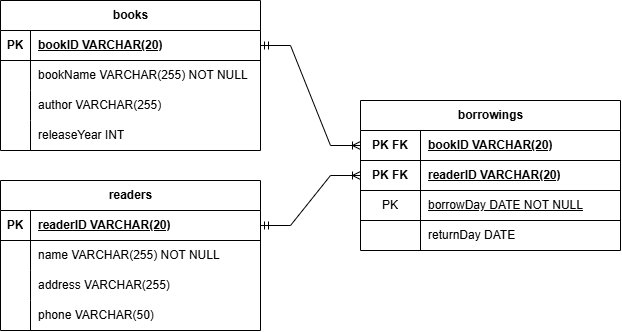

The diagram above was exported from draw.io. Its source (the exported page's mxGraphModel, read from the mxfile embedded in the PNG):
<mxGraphModel dx="1369" dy="751" grid="1" gridSize="10" guides="1" tooltips="1" connect="1" arrows="1" fold="1" page="1" pageScale="1" pageWidth="827" pageHeight="1169" math="0" shadow="0">
  <root>
    <mxCell id="0" />
    <mxCell id="1" parent="0" />
    <mxCell id="FV8j8p3gw2l5O5aOh9fm-28" parent="1" style="shape=table;startSize=30;container=1;collapsible=1;childLayout=tableLayout;fixedRows=1;rowLines=0;fontStyle=1;align=center;resizeLast=1;html=1;" value="books" vertex="1">
      <mxGeometry height="150" width="260" x="70" y="50" as="geometry" />
    </mxCell>
    <mxCell id="FV8j8p3gw2l5O5aOh9fm-29" parent="FV8j8p3gw2l5O5aOh9fm-28" style="shape=tableRow;horizontal=0;startSize=0;swimlaneHead=0;swimlaneBody=0;fillColor=none;collapsible=0;dropTarget=0;points=[[0,0.5],[1,0.5]];portConstraint=eastwest;top=0;left=0;right=0;bottom=1;" value="" vertex="1">
      <mxGeometry height="30" width="260" y="30" as="geometry" />
    </mxCell>
    <mxCell id="FV8j8p3gw2l5O5aOh9fm-30" parent="FV8j8p3gw2l5O5aOh9fm-29" style="shape=partialRectangle;connectable=0;fillColor=none;top=0;left=0;bottom=0;right=0;fontStyle=1;overflow=hidden;whiteSpace=wrap;html=1;" value="PK" vertex="1">
      <mxGeometry height="30" width="30" as="geometry">
        <mxRectangle height="30" width="30" as="alternateBounds" />
      </mxGeometry>
    </mxCell>
    <mxCell id="FV8j8p3gw2l5O5aOh9fm-31" parent="FV8j8p3gw2l5O5aOh9fm-29" style="shape=partialRectangle;connectable=0;fillColor=none;top=0;left=0;bottom=0;right=0;align=left;spacingLeft=6;fontStyle=5;overflow=hidden;whiteSpace=wrap;html=1;" value="bookID VARCHAR(20)" vertex="1">
      <mxGeometry height="30" width="230" x="30" as="geometry">
        <mxRectangle height="30" width="230" as="alternateBounds" />
      </mxGeometry>
    </mxCell>
    <mxCell id="FV8j8p3gw2l5O5aOh9fm-32" parent="FV8j8p3gw2l5O5aOh9fm-28" style="shape=tableRow;horizontal=0;startSize=0;swimlaneHead=0;swimlaneBody=0;fillColor=none;collapsible=0;dropTarget=0;points=[[0,0.5],[1,0.5]];portConstraint=eastwest;top=0;left=0;right=0;bottom=0;" value="" vertex="1">
      <mxGeometry height="30" width="260" y="60" as="geometry" />
    </mxCell>
    <mxCell id="FV8j8p3gw2l5O5aOh9fm-33" parent="FV8j8p3gw2l5O5aOh9fm-32" style="shape=partialRectangle;connectable=0;fillColor=none;top=0;left=0;bottom=0;right=0;editable=1;overflow=hidden;whiteSpace=wrap;html=1;" value="" vertex="1">
      <mxGeometry height="30" width="30" as="geometry">
        <mxRectangle height="30" width="30" as="alternateBounds" />
      </mxGeometry>
    </mxCell>
    <mxCell id="FV8j8p3gw2l5O5aOh9fm-34" parent="FV8j8p3gw2l5O5aOh9fm-32" style="shape=partialRectangle;connectable=0;fillColor=none;top=0;left=0;bottom=0;right=0;align=left;spacingLeft=6;overflow=hidden;whiteSpace=wrap;html=1;" value="bookName VARCHAR(255) NOT NULL" vertex="1">
      <mxGeometry height="30" width="230" x="30" as="geometry">
        <mxRectangle height="30" width="230" as="alternateBounds" />
      </mxGeometry>
    </mxCell>
    <mxCell id="FV8j8p3gw2l5O5aOh9fm-35" parent="FV8j8p3gw2l5O5aOh9fm-28" style="shape=tableRow;horizontal=0;startSize=0;swimlaneHead=0;swimlaneBody=0;fillColor=none;collapsible=0;dropTarget=0;points=[[0,0.5],[1,0.5]];portConstraint=eastwest;top=0;left=0;right=0;bottom=0;" value="" vertex="1">
      <mxGeometry height="30" width="260" y="90" as="geometry" />
    </mxCell>
    <mxCell id="FV8j8p3gw2l5O5aOh9fm-36" parent="FV8j8p3gw2l5O5aOh9fm-35" style="shape=partialRectangle;connectable=0;fillColor=none;top=0;left=0;bottom=0;right=0;editable=1;overflow=hidden;whiteSpace=wrap;html=1;" value="" vertex="1">
      <mxGeometry height="30" width="30" as="geometry">
        <mxRectangle height="30" width="30" as="alternateBounds" />
      </mxGeometry>
    </mxCell>
    <mxCell id="FV8j8p3gw2l5O5aOh9fm-37" parent="FV8j8p3gw2l5O5aOh9fm-35" style="shape=partialRectangle;connectable=0;fillColor=none;top=0;left=0;bottom=0;right=0;align=left;spacingLeft=6;overflow=hidden;whiteSpace=wrap;html=1;" value="author VARCHAR(255)" vertex="1">
      <mxGeometry height="30" width="230" x="30" as="geometry">
        <mxRectangle height="30" width="230" as="alternateBounds" />
      </mxGeometry>
    </mxCell>
    <mxCell id="FV8j8p3gw2l5O5aOh9fm-38" parent="FV8j8p3gw2l5O5aOh9fm-28" style="shape=tableRow;horizontal=0;startSize=0;swimlaneHead=0;swimlaneBody=0;fillColor=none;collapsible=0;dropTarget=0;points=[[0,0.5],[1,0.5]];portConstraint=eastwest;top=0;left=0;right=0;bottom=0;" value="" vertex="1">
      <mxGeometry height="30" width="260" y="120" as="geometry" />
    </mxCell>
    <mxCell id="FV8j8p3gw2l5O5aOh9fm-39" parent="FV8j8p3gw2l5O5aOh9fm-38" style="shape=partialRectangle;connectable=0;fillColor=none;top=0;left=0;bottom=0;right=0;editable=1;overflow=hidden;whiteSpace=wrap;html=1;" value="" vertex="1">
      <mxGeometry height="30" width="30" as="geometry">
        <mxRectangle height="30" width="30" as="alternateBounds" />
      </mxGeometry>
    </mxCell>
    <mxCell id="FV8j8p3gw2l5O5aOh9fm-40" parent="FV8j8p3gw2l5O5aOh9fm-38" style="shape=partialRectangle;connectable=0;fillColor=none;top=0;left=0;bottom=0;right=0;align=left;spacingLeft=6;overflow=hidden;whiteSpace=wrap;html=1;" value="releaseYear INT" vertex="1">
      <mxGeometry height="30" width="230" x="30" as="geometry">
        <mxRectangle height="30" width="230" as="alternateBounds" />
      </mxGeometry>
    </mxCell>
    <mxCell id="FV8j8p3gw2l5O5aOh9fm-41" parent="1" style="shape=table;startSize=30;container=1;collapsible=1;childLayout=tableLayout;fixedRows=1;rowLines=0;fontStyle=1;align=center;resizeLast=1;html=1;" value="readers" vertex="1">
      <mxGeometry height="150" width="260" x="70" y="230" as="geometry" />
    </mxCell>
    <mxCell id="FV8j8p3gw2l5O5aOh9fm-42" parent="FV8j8p3gw2l5O5aOh9fm-41" style="shape=tableRow;horizontal=0;startSize=0;swimlaneHead=0;swimlaneBody=0;fillColor=none;collapsible=0;dropTarget=0;points=[[0,0.5],[1,0.5]];portConstraint=eastwest;top=0;left=0;right=0;bottom=1;" value="" vertex="1">
      <mxGeometry height="30" width="260" y="30" as="geometry" />
    </mxCell>
    <mxCell id="FV8j8p3gw2l5O5aOh9fm-43" parent="FV8j8p3gw2l5O5aOh9fm-42" style="shape=partialRectangle;connectable=0;fillColor=none;top=0;left=0;bottom=0;right=0;fontStyle=1;overflow=hidden;whiteSpace=wrap;html=1;" value="PK" vertex="1">
      <mxGeometry height="30" width="30" as="geometry">
        <mxRectangle height="30" width="30" as="alternateBounds" />
      </mxGeometry>
    </mxCell>
    <mxCell id="FV8j8p3gw2l5O5aOh9fm-44" parent="FV8j8p3gw2l5O5aOh9fm-42" style="shape=partialRectangle;connectable=0;fillColor=none;top=0;left=0;bottom=0;right=0;align=left;spacingLeft=6;fontStyle=5;overflow=hidden;whiteSpace=wrap;html=1;" value="readerID VARCHAR(20)" vertex="1">
      <mxGeometry height="30" width="230" x="30" as="geometry">
        <mxRectangle height="30" width="230" as="alternateBounds" />
      </mxGeometry>
    </mxCell>
    <mxCell id="FV8j8p3gw2l5O5aOh9fm-45" parent="FV8j8p3gw2l5O5aOh9fm-41" style="shape=tableRow;horizontal=0;startSize=0;swimlaneHead=0;swimlaneBody=0;fillColor=none;collapsible=0;dropTarget=0;points=[[0,0.5],[1,0.5]];portConstraint=eastwest;top=0;left=0;right=0;bottom=0;" value="" vertex="1">
      <mxGeometry height="30" width="260" y="60" as="geometry" />
    </mxCell>
    <mxCell id="FV8j8p3gw2l5O5aOh9fm-46" parent="FV8j8p3gw2l5O5aOh9fm-45" style="shape=partialRectangle;connectable=0;fillColor=none;top=0;left=0;bottom=0;right=0;editable=1;overflow=hidden;whiteSpace=wrap;html=1;" value="" vertex="1">
      <mxGeometry height="30" width="30" as="geometry">
        <mxRectangle height="30" width="30" as="alternateBounds" />
      </mxGeometry>
    </mxCell>
    <mxCell id="FV8j8p3gw2l5O5aOh9fm-47" parent="FV8j8p3gw2l5O5aOh9fm-45" style="shape=partialRectangle;connectable=0;fillColor=none;top=0;left=0;bottom=0;right=0;align=left;spacingLeft=6;overflow=hidden;whiteSpace=wrap;html=1;" value="name VARCHAR(255) NOT NULL" vertex="1">
      <mxGeometry height="30" width="230" x="30" as="geometry">
        <mxRectangle height="30" width="230" as="alternateBounds" />
      </mxGeometry>
    </mxCell>
    <mxCell id="FV8j8p3gw2l5O5aOh9fm-48" parent="FV8j8p3gw2l5O5aOh9fm-41" style="shape=tableRow;horizontal=0;startSize=0;swimlaneHead=0;swimlaneBody=0;fillColor=none;collapsible=0;dropTarget=0;points=[[0,0.5],[1,0.5]];portConstraint=eastwest;top=0;left=0;right=0;bottom=0;" value="" vertex="1">
      <mxGeometry height="30" width="260" y="90" as="geometry" />
    </mxCell>
    <mxCell id="FV8j8p3gw2l5O5aOh9fm-49" parent="FV8j8p3gw2l5O5aOh9fm-48" style="shape=partialRectangle;connectable=0;fillColor=none;top=0;left=0;bottom=0;right=0;editable=1;overflow=hidden;whiteSpace=wrap;html=1;" value="" vertex="1">
      <mxGeometry height="30" width="30" as="geometry">
        <mxRectangle height="30" width="30" as="alternateBounds" />
      </mxGeometry>
    </mxCell>
    <mxCell id="FV8j8p3gw2l5O5aOh9fm-50" parent="FV8j8p3gw2l5O5aOh9fm-48" style="shape=partialRectangle;connectable=0;fillColor=none;top=0;left=0;bottom=0;right=0;align=left;spacingLeft=6;overflow=hidden;whiteSpace=wrap;html=1;" value="address VARCHAR(255)" vertex="1">
      <mxGeometry height="30" width="230" x="30" as="geometry">
        <mxRectangle height="30" width="230" as="alternateBounds" />
      </mxGeometry>
    </mxCell>
    <mxCell id="FV8j8p3gw2l5O5aOh9fm-51" parent="FV8j8p3gw2l5O5aOh9fm-41" style="shape=tableRow;horizontal=0;startSize=0;swimlaneHead=0;swimlaneBody=0;fillColor=none;collapsible=0;dropTarget=0;points=[[0,0.5],[1,0.5]];portConstraint=eastwest;top=0;left=0;right=0;bottom=0;" value="" vertex="1">
      <mxGeometry height="30" width="260" y="120" as="geometry" />
    </mxCell>
    <mxCell id="FV8j8p3gw2l5O5aOh9fm-52" parent="FV8j8p3gw2l5O5aOh9fm-51" style="shape=partialRectangle;connectable=0;fillColor=none;top=0;left=0;bottom=0;right=0;editable=1;overflow=hidden;whiteSpace=wrap;html=1;" value="" vertex="1">
      <mxGeometry height="30" width="30" as="geometry">
        <mxRectangle height="30" width="30" as="alternateBounds" />
      </mxGeometry>
    </mxCell>
    <mxCell id="FV8j8p3gw2l5O5aOh9fm-53" parent="FV8j8p3gw2l5O5aOh9fm-51" style="shape=partialRectangle;connectable=0;fillColor=none;top=0;left=0;bottom=0;right=0;align=left;spacingLeft=6;overflow=hidden;whiteSpace=wrap;html=1;" value="phone VARCHAR(50)&amp;nbsp;" vertex="1">
      <mxGeometry height="30" width="230" x="30" as="geometry">
        <mxRectangle height="30" width="230" as="alternateBounds" />
      </mxGeometry>
    </mxCell>
    <mxCell id="FV8j8p3gw2l5O5aOh9fm-54" parent="1" style="shape=table;startSize=30;container=1;collapsible=1;childLayout=tableLayout;fixedRows=1;rowLines=0;fontStyle=1;align=center;resizeLast=1;html=1;" value="borrowings" vertex="1">
      <mxGeometry height="150" width="260" x="430" y="150" as="geometry" />
    </mxCell>
    <mxCell id="FV8j8p3gw2l5O5aOh9fm-55" parent="FV8j8p3gw2l5O5aOh9fm-54" style="shape=tableRow;horizontal=0;startSize=0;swimlaneHead=0;swimlaneBody=0;fillColor=none;collapsible=0;dropTarget=0;points=[[0,0.5],[1,0.5]];portConstraint=eastwest;top=0;left=0;right=0;bottom=1;" value="" vertex="1">
      <mxGeometry height="30" width="260" y="30" as="geometry" />
    </mxCell>
    <mxCell id="FV8j8p3gw2l5O5aOh9fm-56" parent="FV8j8p3gw2l5O5aOh9fm-55" style="shape=partialRectangle;connectable=0;fillColor=none;top=0;left=0;bottom=0;right=0;fontStyle=1;overflow=hidden;whiteSpace=wrap;html=1;" value="PK FK" vertex="1">
      <mxGeometry height="30" width="60" as="geometry">
        <mxRectangle height="30" width="60" as="alternateBounds" />
      </mxGeometry>
    </mxCell>
    <mxCell id="FV8j8p3gw2l5O5aOh9fm-57" parent="FV8j8p3gw2l5O5aOh9fm-55" style="shape=partialRectangle;connectable=0;fillColor=none;top=0;left=0;bottom=0;right=0;align=left;spacingLeft=6;fontStyle=5;overflow=hidden;whiteSpace=wrap;html=1;" value="bookID VARCHAR(20)" vertex="1">
      <mxGeometry height="30" width="200" x="60" as="geometry">
        <mxRectangle height="30" width="200" as="alternateBounds" />
      </mxGeometry>
    </mxCell>
    <mxCell id="FV8j8p3gw2l5O5aOh9fm-80" parent="FV8j8p3gw2l5O5aOh9fm-54" style="shape=tableRow;horizontal=0;startSize=0;swimlaneHead=0;swimlaneBody=0;fillColor=none;collapsible=0;dropTarget=0;points=[[0,0.5],[1,0.5]];portConstraint=eastwest;top=0;left=0;right=0;bottom=1;" value="" vertex="1">
      <mxGeometry height="30" width="260" y="60" as="geometry" />
    </mxCell>
    <mxCell id="FV8j8p3gw2l5O5aOh9fm-81" parent="FV8j8p3gw2l5O5aOh9fm-80" style="shape=partialRectangle;connectable=0;fillColor=none;top=0;left=0;bottom=0;right=0;fontStyle=1;overflow=hidden;whiteSpace=wrap;html=1;" value="PK FK" vertex="1">
      <mxGeometry height="30" width="60" as="geometry">
        <mxRectangle height="30" width="60" as="alternateBounds" />
      </mxGeometry>
    </mxCell>
    <mxCell id="FV8j8p3gw2l5O5aOh9fm-82" parent="FV8j8p3gw2l5O5aOh9fm-80" style="shape=partialRectangle;connectable=0;fillColor=none;top=0;left=0;bottom=0;right=0;align=left;spacingLeft=6;fontStyle=5;overflow=hidden;whiteSpace=wrap;html=1;" value="readerID VARCHAR(20)" vertex="1">
      <mxGeometry height="30" width="200" x="60" as="geometry">
        <mxRectangle height="30" width="200" as="alternateBounds" />
      </mxGeometry>
    </mxCell>
    <mxCell id="FV8j8p3gw2l5O5aOh9fm-85" parent="FV8j8p3gw2l5O5aOh9fm-54" style="shape=tableRow;horizontal=0;startSize=0;swimlaneHead=0;swimlaneBody=0;fillColor=none;collapsible=0;dropTarget=0;points=[[0,0.5],[1,0.5]];portConstraint=eastwest;top=0;left=0;right=0;bottom=1;" value="" vertex="1">
      <mxGeometry height="30" width="260" y="90" as="geometry" />
    </mxCell>
    <mxCell id="FV8j8p3gw2l5O5aOh9fm-86" parent="FV8j8p3gw2l5O5aOh9fm-85" style="shape=partialRectangle;connectable=0;fillColor=none;top=0;left=0;bottom=0;right=0;fontStyle=1;overflow=hidden;whiteSpace=wrap;html=1;" value="&lt;span style=&quot;font-weight: 400;&quot;&gt;PK&lt;/span&gt;" vertex="1">
      <mxGeometry height="30" width="60" as="geometry">
        <mxRectangle height="30" width="60" as="alternateBounds" />
      </mxGeometry>
    </mxCell>
    <mxCell id="FV8j8p3gw2l5O5aOh9fm-87" parent="FV8j8p3gw2l5O5aOh9fm-85" style="shape=partialRectangle;connectable=0;fillColor=none;top=0;left=0;bottom=0;right=0;align=left;spacingLeft=6;fontStyle=5;overflow=hidden;whiteSpace=wrap;html=1;" value="&lt;span style=&quot;font-weight: 400;&quot;&gt;borrowDay DATE NOT NULL&lt;/span&gt;" vertex="1">
      <mxGeometry height="30" width="200" x="60" as="geometry">
        <mxRectangle height="30" width="200" as="alternateBounds" />
      </mxGeometry>
    </mxCell>
    <mxCell id="FV8j8p3gw2l5O5aOh9fm-64" parent="FV8j8p3gw2l5O5aOh9fm-54" style="shape=tableRow;horizontal=0;startSize=0;swimlaneHead=0;swimlaneBody=0;fillColor=none;collapsible=0;dropTarget=0;points=[[0,0.5],[1,0.5]];portConstraint=eastwest;top=0;left=0;right=0;bottom=0;" value="" vertex="1">
      <mxGeometry height="30" width="260" y="120" as="geometry" />
    </mxCell>
    <mxCell id="FV8j8p3gw2l5O5aOh9fm-65" parent="FV8j8p3gw2l5O5aOh9fm-64" style="shape=partialRectangle;connectable=0;fillColor=none;top=0;left=0;bottom=0;right=0;editable=1;overflow=hidden;whiteSpace=wrap;html=1;" value="" vertex="1">
      <mxGeometry height="30" width="60" as="geometry">
        <mxRectangle height="30" width="60" as="alternateBounds" />
      </mxGeometry>
    </mxCell>
    <mxCell id="FV8j8p3gw2l5O5aOh9fm-66" parent="FV8j8p3gw2l5O5aOh9fm-64" style="shape=partialRectangle;connectable=0;fillColor=none;top=0;left=0;bottom=0;right=0;align=left;spacingLeft=6;overflow=hidden;whiteSpace=wrap;html=1;" value="returnDay DATE" vertex="1">
      <mxGeometry height="30" width="200" x="60" as="geometry">
        <mxRectangle height="30" width="200" as="alternateBounds" />
      </mxGeometry>
    </mxCell>
    <mxCell id="FV8j8p3gw2l5O5aOh9fm-83" edge="1" parent="1" source="FV8j8p3gw2l5O5aOh9fm-29" style="edgeStyle=entityRelationEdgeStyle;fontSize=12;html=1;endArrow=ERoneToMany;endFill=0;rounded=0;exitX=1;exitY=0.5;exitDx=0;exitDy=0;startArrow=ERmandOne;startFill=0;" target="FV8j8p3gw2l5O5aOh9fm-55" value="">
      <mxGeometry height="100" relative="1" width="100" x="0.0018" as="geometry">
        <mxPoint x="350" y="330" as="sourcePoint" />
        <mxPoint x="450" y="230" as="targetPoint" />
      </mxGeometry>
    </mxCell>
    <mxCell id="FV8j8p3gw2l5O5aOh9fm-84" edge="1" parent="1" source="FV8j8p3gw2l5O5aOh9fm-42" style="edgeStyle=entityRelationEdgeStyle;fontSize=12;html=1;endArrow=ERoneToMany;rounded=0;exitX=1;exitY=0.5;exitDx=0;exitDy=0;entryX=0;entryY=0.5;entryDx=0;entryDy=0;startArrow=ERmandOne;startFill=0;" target="FV8j8p3gw2l5O5aOh9fm-80" value="">
      <mxGeometry height="100" relative="1" width="100" x="-0.0003" as="geometry">
        <mxPoint x="510" y="330" as="sourcePoint" />
        <mxPoint x="610" y="230" as="targetPoint" />
      </mxGeometry>
    </mxCell>
  </root>
</mxGraphModel>